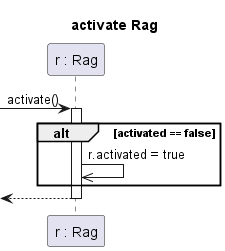

The diagram above was rendered by PlantUML. Its source (embedded in the PNG):
@startuml rag

title activate Rag

participant "r : Rag" as r

->r ++: activate()

alt activated == false
    r->>r : r.activated = true
end

<--r --:

@enduml